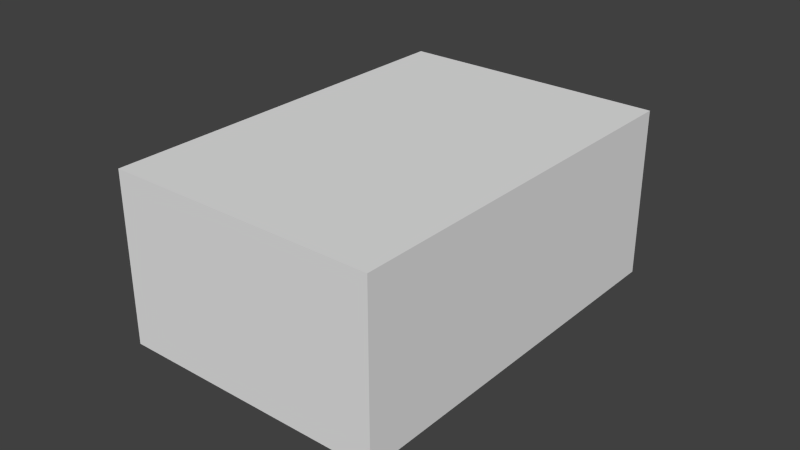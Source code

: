 # Source: diode.blend  (saved by Blender 2.67.0; exported with 4.5.12 LTS)
import bpy
from mathutils import Matrix  # noqa: F401  (used for matrix-valued properties, if any)

bpy.ops.wm.read_factory_settings(use_empty=True)
scene = bpy.context.scene
scene.name = 'Scene'

# ---- collections
col_collection_1 = bpy.data.collections.new('Collection 1'); scene.collection.children.link(col_collection_1)

# ---- materials (node trees are filled in below, after node groups)
mat_material = bpy.data.materials.new('Material')
mat_material.alpha_threshold = 0.0
mat_material.use_transparent_shadow = False
mat_material.roughness = 0.5
mat_material.line_color = (0.0, 0.0, 0.0, 1.0)

# ---- material node trees

# ---- world
world_world = bpy.data.worlds.new('World'); scene.world = world_world
world_world.color = (0.05088, 0.05088, 0.05088)
world_world.use_sun_shadow = False
world_world.sun_shadow_jitter_overblur = 0.0
world_world.cycles.sampling_method = 'MANUAL'
world_world.cycles.sample_map_resolution = 256

# ---- meshes
me_base = bpy.data.meshes.new('base')
me_base.from_pydata([(-0.68, -0.4667, -0.75), (-0.68, 0.4667, -0.75), (0.68, 0.4667, -0.75), (0.68, -0.4667, -0.75), (-0.68, -0.4667, -0.64), (-0.68, 0.4667, -0.64), (0.68, 0.4667, -0.64), (0.68, -0.4667, -0.64)], [], [(4, 5, 1, 0), (5, 6, 2, 1), (6, 7, 3, 2), (7, 4, 0, 3), (0, 1, 2, 3), (7, 6, 5, 4)])
_uv = me_base.uv_layers.new(name='UVMap')
_uv.uv.foreach_set('vector', [0.25, 1.0, 0.0, 1.0, 0.0, 0.9375, 0.25, 0.9375, 0.0, 0.5938, 0.25, 0.5938, 0.25, 0.6562, 0.0, 0.6562, 0.0, 0.5938, 0.25, 0.5938, 0.25, 0.6562, 0.0, 0.6562, 0.0, 0.6562, 0.25, 0.6562, 0.25, 0.5938, 0.0, 0.5938, 0.0, 0.5938, 0.03125, 0.5938, 0.03125, 0.625, 0.0, 0.625, 0.0, 0.5938, 0.25, 0.5938, 0.25, 1.0, 0.0, 1.0])
me_base.materials.append(mat_material)
me_base.use_remesh_preserve_volume = False
me_base.use_remesh_preserve_attributes = False
me_base.use_mirror_vertex_groups = False
me_base.update()

# ---- objects
ob_base = bpy.data.objects.new('base', me_base)

# ---- transforms, parenting, visibility, modifiers, constraints
ob_base.location = (0.0, 0.0, 0.5)
ob_base.rotation_euler = (0.0, 0.0, 1.571)
ob_base.scale = (0.09375, 0.09375, 0.5)
ob_base.lineart.crease_threshold = 0.0

# ---- collection membership
col_collection_1.objects.link(ob_base)

# ---- scene / render settings (as saved in the file)
scene.frame_start = 1; scene.frame_end = 250; scene.frame_set(43)
scene.render.engine = 'BLENDER_EEVEE_NEXT'
scene.render.image_settings.color_mode = 'RGB'
scene.render.image_settings.compression = 90
scene.render.resolution_percentage = 50
scene.render.dither_intensity = 0.0
scene.cycles.use_denoising = False
scene.cycles.samples = 10
scene.cycles.sampling_pattern = 'TABULATED_SOBOL'
scene.cycles.light_sampling_threshold = 0.0
scene.cycles.use_adaptive_sampling = False
scene.cycles.use_light_tree = False
scene.cycles.blur_glossy = 0.0
scene.cycles.volume_bounces = 1
scene.cycles.pixel_filter_type = 'GAUSSIAN'
scene.cycles.sample_clamp_indirect = 0.0
scene.view_settings.view_transform = 'Standard'
bpy.context.view_layer.update()

# ---- added for rendering (the .blend has no active camera and no usable light): camera, sun
cam_auto = bpy.data.cameras.new('AutoCamera')
cam_auto.lens = 50.0
cam_auto.sensor_width = 36.0
cam_auto.clip_end = 1000.0
ob_auto_camera = bpy.data.objects.new('AutoCamera', cam_auto)
scene.collection.objects.link(ob_auto_camera)
ob_auto_camera.location = (0.185045, -0.222054, 0.300536)
ob_auto_camera.rotation_euler = (1.09748, -7.21219e-08, 0.694738)
scene.camera = ob_auto_camera
light_auto_sun = bpy.data.lights.new('AutoSun', 'SUN')
light_auto_sun.energy = 3.0
light_auto_sun.angle = 0.0523599
ob_auto_sun = bpy.data.objects.new('AutoSun', light_auto_sun)
scene.collection.objects.link(ob_auto_sun)
ob_auto_sun.rotation_euler = (0.872665, 0.174533, 0.523599)
bpy.context.view_layer.update()
